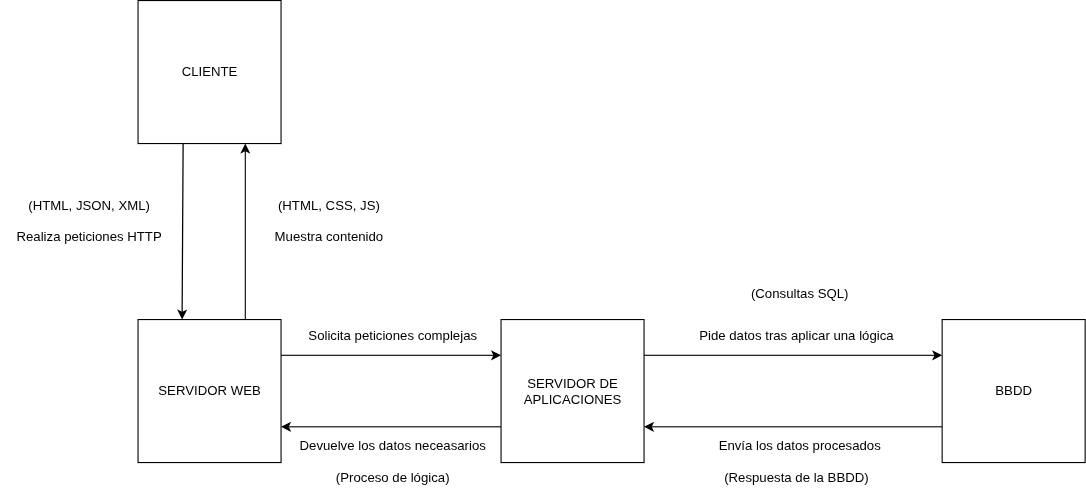

The diagram above was exported from draw.io. Its source (the exported page's mxGraphModel, read from the mxfile embedded in the PNG):
<mxGraphModel dx="1188" dy="660" grid="1" gridSize="14" guides="1" tooltips="1" connect="1" arrows="1" fold="1" page="1" pageScale="1" pageWidth="827" pageHeight="1169" math="0" shadow="0">
  <root>
    <mxCell id="0" />
    <mxCell id="1" parent="0" />
    <mxCell id="GV84-dlw0ctX8XfJRVSm-5" style="edgeStyle=orthogonalEdgeStyle;rounded=0;orthogonalLoop=1;jettySize=auto;html=1;exitX=0.315;exitY=0.985;exitDx=0;exitDy=0;entryX=0.308;entryY=0;entryDx=0;entryDy=0;entryPerimeter=0;exitPerimeter=0;" edge="1" parent="1" source="GV84-dlw0ctX8XfJRVSm-1" target="GV84-dlw0ctX8XfJRVSm-2">
      <mxGeometry relative="1" as="geometry">
        <Array as="points">
          <mxPoint x="180" y="200" />
          <mxPoint x="179" y="200" />
        </Array>
      </mxGeometry>
    </mxCell>
    <mxCell id="GV84-dlw0ctX8XfJRVSm-7" style="edgeStyle=orthogonalEdgeStyle;rounded=0;orthogonalLoop=1;jettySize=auto;html=1;exitX=0.75;exitY=0;exitDx=0;exitDy=0;entryX=0.75;entryY=1;entryDx=0;entryDy=0;" edge="1" parent="1" source="GV84-dlw0ctX8XfJRVSm-2" target="GV84-dlw0ctX8XfJRVSm-1">
      <mxGeometry relative="1" as="geometry" />
    </mxCell>
    <mxCell id="GV84-dlw0ctX8XfJRVSm-1" value="CLIENTE" style="whiteSpace=wrap;html=1;aspect=fixed;" vertex="1" parent="1">
      <mxGeometry x="139" y="70" width="130" height="130" as="geometry" />
    </mxCell>
    <mxCell id="GV84-dlw0ctX8XfJRVSm-10" style="edgeStyle=orthogonalEdgeStyle;rounded=0;orthogonalLoop=1;jettySize=auto;html=1;exitX=1;exitY=0.25;exitDx=0;exitDy=0;entryX=0;entryY=0.25;entryDx=0;entryDy=0;" edge="1" parent="1" source="GV84-dlw0ctX8XfJRVSm-2" target="GV84-dlw0ctX8XfJRVSm-3">
      <mxGeometry relative="1" as="geometry" />
    </mxCell>
    <mxCell id="GV84-dlw0ctX8XfJRVSm-2" value="SERVIDOR WEB" style="whiteSpace=wrap;html=1;aspect=fixed;" vertex="1" parent="1">
      <mxGeometry x="139" y="360" width="130" height="130" as="geometry" />
    </mxCell>
    <mxCell id="GV84-dlw0ctX8XfJRVSm-11" style="edgeStyle=orthogonalEdgeStyle;rounded=0;orthogonalLoop=1;jettySize=auto;html=1;exitX=0;exitY=0.75;exitDx=0;exitDy=0;entryX=1;entryY=0.75;entryDx=0;entryDy=0;" edge="1" parent="1" source="GV84-dlw0ctX8XfJRVSm-3" target="GV84-dlw0ctX8XfJRVSm-2">
      <mxGeometry relative="1" as="geometry" />
    </mxCell>
    <mxCell id="GV84-dlw0ctX8XfJRVSm-16" style="edgeStyle=orthogonalEdgeStyle;rounded=0;orthogonalLoop=1;jettySize=auto;html=1;exitX=1;exitY=0.25;exitDx=0;exitDy=0;entryX=0;entryY=0.25;entryDx=0;entryDy=0;" edge="1" parent="1" source="GV84-dlw0ctX8XfJRVSm-3" target="GV84-dlw0ctX8XfJRVSm-4">
      <mxGeometry relative="1" as="geometry" />
    </mxCell>
    <mxCell id="GV84-dlw0ctX8XfJRVSm-3" value="SERVIDOR DE APLICACIONES" style="whiteSpace=wrap;html=1;aspect=fixed;" vertex="1" parent="1">
      <mxGeometry x="469" y="360" width="130" height="130" as="geometry" />
    </mxCell>
    <mxCell id="GV84-dlw0ctX8XfJRVSm-17" style="edgeStyle=orthogonalEdgeStyle;rounded=0;orthogonalLoop=1;jettySize=auto;html=1;exitX=0;exitY=0.75;exitDx=0;exitDy=0;entryX=1;entryY=0.75;entryDx=0;entryDy=0;" edge="1" parent="1" source="GV84-dlw0ctX8XfJRVSm-4" target="GV84-dlw0ctX8XfJRVSm-3">
      <mxGeometry relative="1" as="geometry" />
    </mxCell>
    <mxCell id="GV84-dlw0ctX8XfJRVSm-4" value="BBDD" style="whiteSpace=wrap;html=1;aspect=fixed;" vertex="1" parent="1">
      <mxGeometry x="870" y="360" width="130" height="130" as="geometry" />
    </mxCell>
    <mxCell id="GV84-dlw0ctX8XfJRVSm-8" value="Muestra contenido" style="text;html=1;align=center;verticalAlign=middle;resizable=0;points=[];autosize=1;strokeColor=none;fillColor=none;rotation=0;" vertex="1" parent="1">
      <mxGeometry x="252" y="270" width="120" height="30" as="geometry" />
    </mxCell>
    <mxCell id="GV84-dlw0ctX8XfJRVSm-9" value="Realiza peticiones HTTP" style="text;html=1;align=center;verticalAlign=middle;resizable=0;points=[];autosize=1;strokeColor=none;fillColor=none;rotation=0;" vertex="1" parent="1">
      <mxGeometry x="14" y="270" width="160" height="30" as="geometry" />
    </mxCell>
    <mxCell id="GV84-dlw0ctX8XfJRVSm-12" value="Solicita peticiones complejas" style="text;html=1;align=center;verticalAlign=middle;resizable=0;points=[];autosize=1;strokeColor=none;fillColor=none;" vertex="1" parent="1">
      <mxGeometry x="280" y="360" width="180" height="30" as="geometry" />
    </mxCell>
    <mxCell id="GV84-dlw0ctX8XfJRVSm-13" value="Devuelve los datos neceasarios" style="text;html=1;align=center;verticalAlign=middle;resizable=0;points=[];autosize=1;strokeColor=none;fillColor=none;" vertex="1" parent="1">
      <mxGeometry x="275" y="460" width="190" height="30" as="geometry" />
    </mxCell>
    <mxCell id="GV84-dlw0ctX8XfJRVSm-18" value="Pide datos tras aplicar una lógica" style="text;html=1;align=center;verticalAlign=middle;resizable=0;points=[];autosize=1;strokeColor=none;fillColor=none;" vertex="1" parent="1">
      <mxGeometry x="637" y="360" width="200" height="30" as="geometry" />
    </mxCell>
    <mxCell id="GV84-dlw0ctX8XfJRVSm-19" value="Envía los datos procesados" style="text;html=1;align=center;verticalAlign=middle;resizable=0;points=[];autosize=1;strokeColor=none;fillColor=none;" vertex="1" parent="1">
      <mxGeometry x="655" y="460" width="170" height="30" as="geometry" />
    </mxCell>
    <mxCell id="GV84-dlw0ctX8XfJRVSm-20" value="(Consultas SQL)" style="text;html=1;align=center;verticalAlign=middle;resizable=0;points=[];autosize=1;strokeColor=none;fillColor=none;" vertex="1" parent="1">
      <mxGeometry x="684" y="322" width="112" height="28" as="geometry" />
    </mxCell>
    <mxCell id="GV84-dlw0ctX8XfJRVSm-21" value="(Respuesta de la BBDD)" style="text;html=1;align=center;verticalAlign=middle;resizable=0;points=[];autosize=1;strokeColor=none;fillColor=none;" vertex="1" parent="1">
      <mxGeometry x="660" y="490" width="154" height="28" as="geometry" />
    </mxCell>
    <mxCell id="GV84-dlw0ctX8XfJRVSm-22" value="(HTML, JSON, XML)" style="text;html=1;align=center;verticalAlign=middle;resizable=0;points=[];autosize=1;strokeColor=none;fillColor=none;rotation=0;" vertex="1" parent="1">
      <mxGeometry x="24" y="242" width="140" height="28" as="geometry" />
    </mxCell>
    <mxCell id="GV84-dlw0ctX8XfJRVSm-23" value="(Proceso de lógica)" style="text;html=1;align=center;verticalAlign=middle;resizable=0;points=[];autosize=1;strokeColor=none;fillColor=none;rotation=0;" vertex="1" parent="1">
      <mxGeometry x="307" y="490" width="126" height="28" as="geometry" />
    </mxCell>
    <mxCell id="GV84-dlw0ctX8XfJRVSm-24" value="(HTML, CSS, JS)" style="text;html=1;align=center;verticalAlign=middle;resizable=0;points=[];autosize=1;strokeColor=none;fillColor=none;rotation=0;" vertex="1" parent="1">
      <mxGeometry x="249" y="242" width="126" height="28" as="geometry" />
    </mxCell>
  </root>
</mxGraphModel>